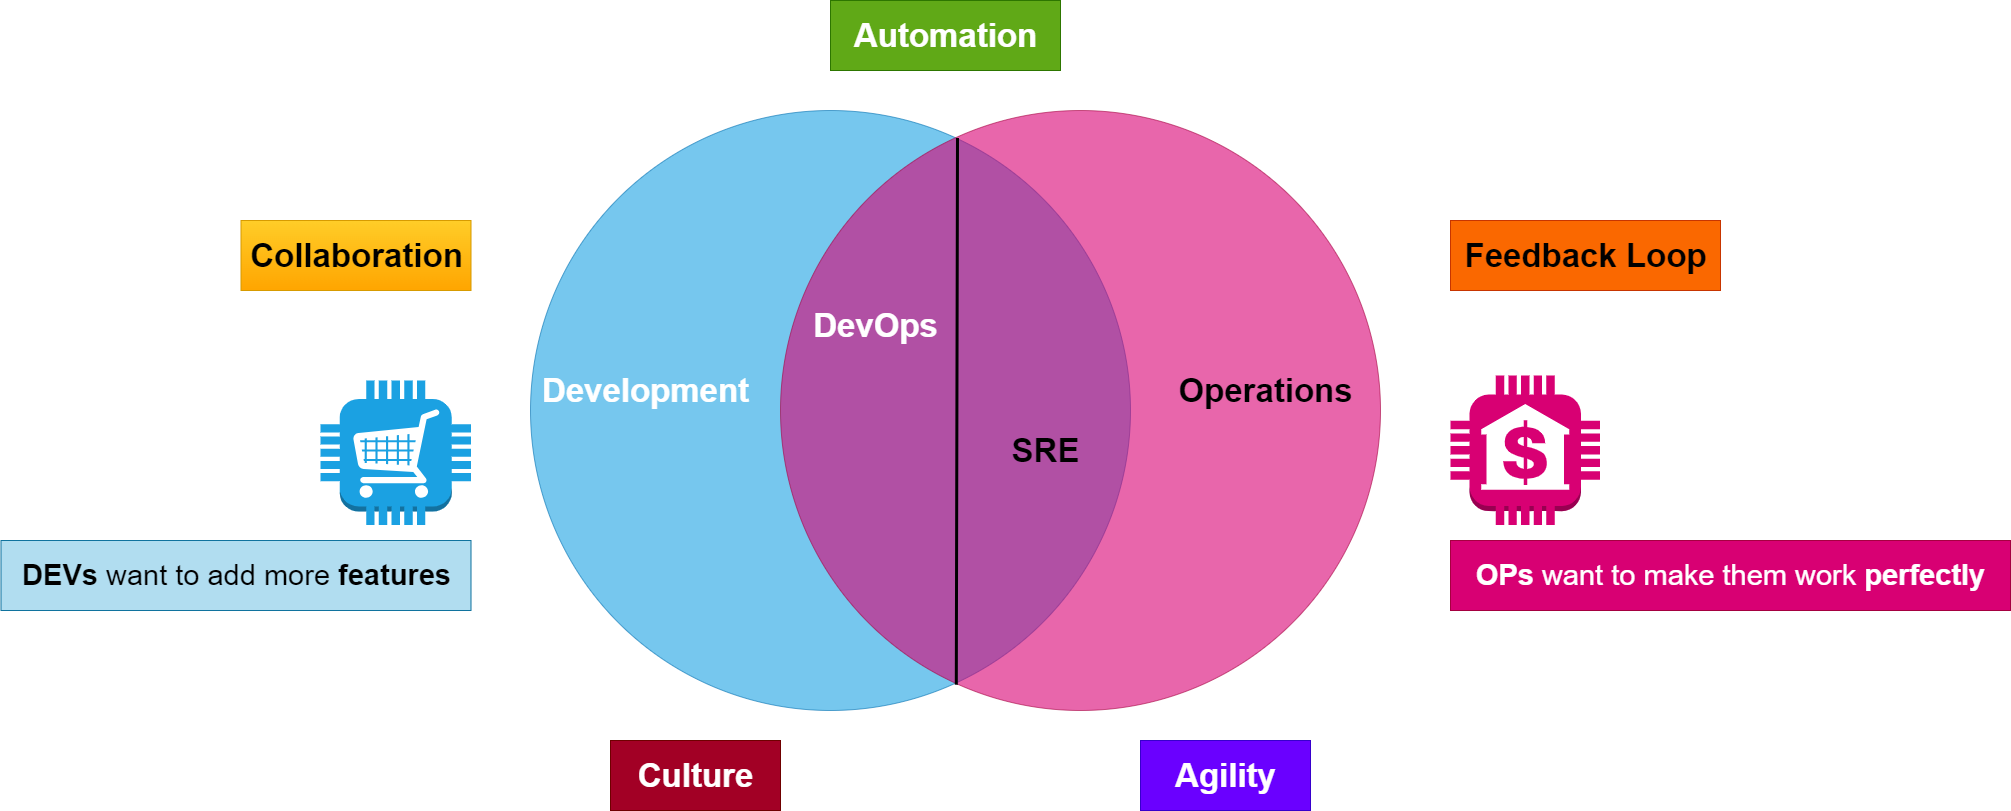

The diagram above was exported from draw.io. Its source (the exported page's mxGraphModel, read from the mxfile embedded in the PNG):
<mxGraphModel dx="3227" dy="2007" grid="1" gridSize="10" guides="1" tooltips="1" connect="1" arrows="1" fold="1" page="1" pageScale="1" pageWidth="1169" pageHeight="827" background="none" math="0" shadow="0">
  <root>
    <mxCell id="0" />
    <mxCell id="1" parent="0" />
    <mxCell id="21532" value="" style="ellipse;fillColor=#1ba1e2;opacity=60;strokeColor=#006EAF;html=1;fontColor=#ffffff;" parent="1" vertex="1">
      <mxGeometry x="440" y="100" width="600" height="600" as="geometry" />
    </mxCell>
    <mxCell id="21533" value="" style="ellipse;fillColor=#d80073;opacity=60;strokeColor=#A50040;html=1;fontColor=#ffffff;" parent="1" vertex="1">
      <mxGeometry x="690" y="100" width="600" height="600" as="geometry" />
    </mxCell>
    <mxCell id="21534" value="Development" style="text;fontSize=33;align=center;verticalAlign=middle;html=1;fontColor=#FFFFFF;fontStyle=1" parent="1" vertex="1">
      <mxGeometry x="480" y="350" width="150" height="59" as="geometry" />
    </mxCell>
    <mxCell id="21535" value="Operations" style="text;fontSize=33;align=center;verticalAlign=middle;html=1;fontColor=#000000;fontStyle=1" parent="1" vertex="1">
      <mxGeometry x="1080" y="344.5" width="190" height="70" as="geometry" />
    </mxCell>
    <mxCell id="KuldyLZH_bhRWh133fIH-21540" value="DevOps" style="text;fontSize=33;align=center;verticalAlign=middle;html=1;fontColor=#FFFFFF;fontStyle=1" parent="1" vertex="1">
      <mxGeometry x="690" y="280" width="190" height="70" as="geometry" />
    </mxCell>
    <mxCell id="KuldyLZH_bhRWh133fIH-21542" value="" style="outlineConnect=0;dashed=0;verticalLabelPosition=bottom;verticalAlign=top;align=center;html=1;shape=mxgraph.aws3.bank;fillColor=#d80073;fontColor=#ffffff;strokeColor=#A50040;" parent="1" vertex="1">
      <mxGeometry x="1360" y="365" width="149.5" height="149.5" as="geometry" />
    </mxCell>
    <mxCell id="KuldyLZH_bhRWh133fIH-21543" value="" style="outlineConnect=0;dashed=0;verticalLabelPosition=bottom;verticalAlign=top;align=center;html=1;shape=mxgraph.aws3.cart;fillColor=#1ba1e2;fontColor=#ffffff;strokeColor=#006EAF;" parent="1" vertex="1">
      <mxGeometry x="230" y="370" width="150.5" height="144.5" as="geometry" />
    </mxCell>
    <mxCell id="KuldyLZH_bhRWh133fIH-21545" value="Collaboration" style="text;fontSize=33;align=center;verticalAlign=middle;html=1;fontStyle=1;fillColor=#ffcd28;strokeColor=#d79b00;gradientColor=#ffa500;" parent="1" vertex="1">
      <mxGeometry x="150.5" y="210" width="230" height="70" as="geometry" />
    </mxCell>
    <mxCell id="KuldyLZH_bhRWh133fIH-21546" value="Automation" style="text;fontSize=33;align=center;verticalAlign=middle;html=1;fontColor=#ffffff;fontStyle=1;fillColor=#60a917;strokeColor=#2D7600;" parent="1" vertex="1">
      <mxGeometry x="740" y="-10" width="230" height="70" as="geometry" />
    </mxCell>
    <mxCell id="KuldyLZH_bhRWh133fIH-21547" value="Agility" style="text;fontSize=33;align=center;verticalAlign=middle;html=1;fontColor=#ffffff;fontStyle=1;fillColor=#6a00ff;strokeColor=#3700CC;" parent="1" vertex="1">
      <mxGeometry x="1050" y="730" width="170" height="70" as="geometry" />
    </mxCell>
    <mxCell id="KuldyLZH_bhRWh133fIH-21548" value="Feedback Loop" style="text;fontSize=33;align=center;verticalAlign=middle;html=1;fontColor=#000000;fontStyle=1;fillColor=#fa6800;strokeColor=#C73500;" parent="1" vertex="1">
      <mxGeometry x="1360" y="210" width="270" height="70" as="geometry" />
    </mxCell>
    <mxCell id="KuldyLZH_bhRWh133fIH-21549" value="Culture" style="text;fontSize=33;align=center;verticalAlign=middle;html=1;fontColor=#ffffff;fontStyle=1;fillColor=#a20025;strokeColor=#6F0000;" parent="1" vertex="1">
      <mxGeometry x="520" y="730" width="170" height="70" as="geometry" />
    </mxCell>
    <mxCell id="KuldyLZH_bhRWh133fIH-21550" value="DEVs &lt;span style=&quot;font-weight: normal;&quot;&gt;want to add more&lt;/span&gt; features" style="text;fontSize=29;align=center;verticalAlign=middle;html=1;fontStyle=1;fillColor=#b1ddf0;strokeColor=#10739e;" parent="1" vertex="1">
      <mxGeometry x="-89.5" y="530" width="470" height="70" as="geometry" />
    </mxCell>
    <mxCell id="KuldyLZH_bhRWh133fIH-21551" value="OPs &lt;span style=&quot;font-weight: normal;&quot;&gt;want to make them work&lt;/span&gt; perfectly" style="text;fontSize=29;align=center;verticalAlign=middle;html=1;fontColor=#ffffff;fontStyle=1;fillColor=#d80073;strokeColor=#A50040;" parent="1" vertex="1">
      <mxGeometry x="1360" y="530" width="560" height="70" as="geometry" />
    </mxCell>
    <mxCell id="dbE_PmgUFCAMRMusq5Vz-21536" value="" style="endArrow=none;html=1;rounded=0;exitX=0.293;exitY=0.957;exitDx=0;exitDy=0;exitPerimeter=0;strokeWidth=3;" parent="1" source="21533" edge="1">
      <mxGeometry width="50" height="50" relative="1" as="geometry">
        <mxPoint x="859.9999999999998" y="672.4999999999998" as="sourcePoint" />
        <mxPoint x="867" y="127.5" as="targetPoint" />
      </mxGeometry>
    </mxCell>
    <mxCell id="dbE_PmgUFCAMRMusq5Vz-21537" value="SRE" style="text;fontSize=33;align=center;verticalAlign=middle;html=1;fontColor=#000000;fontStyle=1" parent="1" vertex="1">
      <mxGeometry x="860" y="404.75" width="190" height="70" as="geometry" />
    </mxCell>
  </root>
</mxGraphModel>